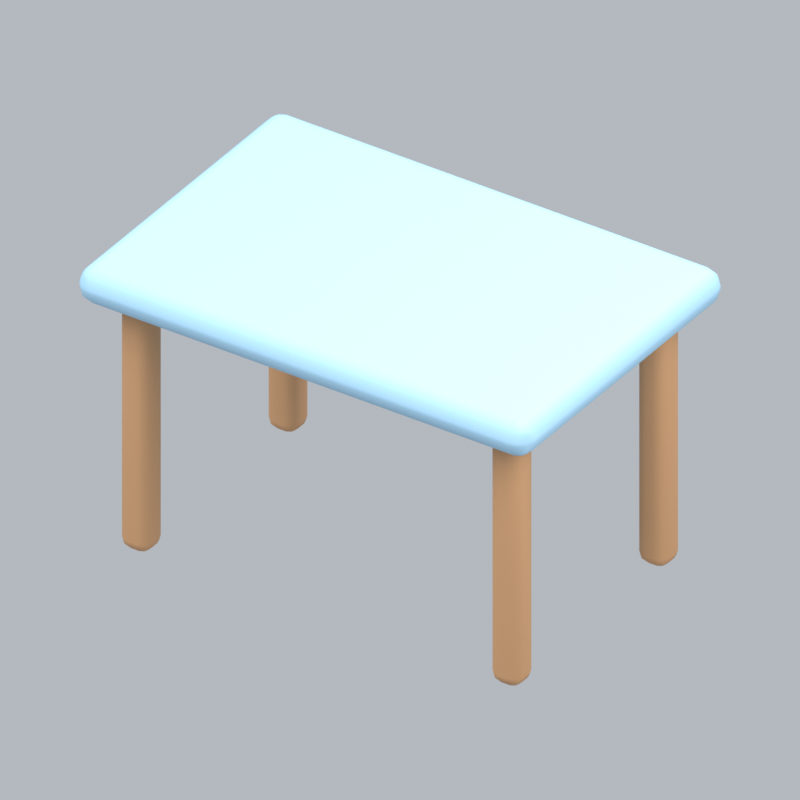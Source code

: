 # Source: japaneseTable.blend  (saved by Blender 5.2.45; exported with 4.5.12 LTS)
import bpy
from mathutils import Matrix  # noqa: F401  (used for matrix-valued properties, if any)

bpy.ops.wm.read_factory_settings(use_empty=True)
scene = bpy.context.scene
scene.name = 'Scene'

# ---- collections
col_collection = bpy.data.collections.new('Collection'); scene.collection.children.link(col_collection)

# ---- materials (node trees are filled in below, after node groups)
mat_blue = bpy.data.materials.new('blue')
mat_blue.diffuse_color = (0.3968, 0.6654, 0.8714, 1.0)
mat_wood = bpy.data.materials.new('wood')
mat_wood.diffuse_color = (0.5841, 0.3185, 0.1529, 1.0)

# ---- material node trees
mat_blue.use_nodes = True; mat_blue.node_tree.nodes.clear()
_N = mat_blue.node_tree.nodes; _L = mat_blue.node_tree.links
n0 = _N.new('ShaderNodeBsdfPrincipled'); n0.name = 'Principled BSDF'; n0.location = (-200, 100)
n0.inputs[0].default_value = (0.3968, 0.6654, 0.8714, 1.0)
n0.inputs[2].default_value = 0.72
n0.inputs[10].default_value = 0.005
n1 = _N.new('ShaderNodeOutputMaterial'); n1.name = 'Material Output'; n1.location = (200, 100)
_L.new(n0.outputs[0], n1.inputs[0])
n1.is_active_output = True
mat_wood.use_nodes = True; mat_wood.node_tree.nodes.clear()
_N = mat_wood.node_tree.nodes; _L = mat_wood.node_tree.links
n0 = _N.new('ShaderNodeBsdfPrincipled'); n0.name = 'Principled BSDF'; n0.location = (-200, 100)
n0.inputs[0].default_value = (0.5841, 0.3185, 0.1529, 1.0)
n0.inputs[2].default_value = 0.72
n0.inputs[10].default_value = 0.005
n1 = _N.new('ShaderNodeOutputMaterial'); n1.name = 'Material Output'; n1.location = (200, 100)
_L.new(n0.outputs[0], n1.inputs[0])
n1.is_active_output = True

# ---- world
world_world = bpy.data.worlds.new('World'); scene.world = world_world
world_world.use_nodes = True; world_world.node_tree.nodes.clear()
_N = world_world.node_tree.nodes; _L = world_world.node_tree.links
n0 = _N.new('ShaderNodeOutputWorld'); n0.name = 'World Output'; n0.location = (200, 100)
n1 = _N.new('ShaderNodeBackground'); n1.name = 'Background'; n1.location = (-200, 100)
n1.inputs[0].default_value = (0.65, 0.69, 0.74, 1.0)
n1.inputs[1].default_value = 0.7
_L.new(n1.outputs[0], n0.inputs[0])
n0.is_active_output = True
world_world.color = (0.3, 0.3, 0.3)
world_world.sun_shadow_jitter_overblur = 0.0

# ---- cameras
cam_camera_077 = bpy.data.cameras.new('Camera.077')
cam_camera_077.type = 'ORTHO'
cam_camera_077.ortho_scale = 2.504

# ---- lights
light_area_228 = bpy.data.lights.new('Area.228', 'AREA')
light_area_228.energy = 500.0
light_area_228.shape = 'DISK'
light_area_228.size = 5.0
light_area_228.size_y = 1.0
light_area_229 = bpy.data.lights.new('Area.229', 'AREA')
light_area_229.energy = 180.0
light_area_229.shape = 'DISK'
light_area_229.size = 4.0
light_area_229.size_y = 1.0
light_area_230 = bpy.data.lights.new('Area.230', 'AREA')
light_area_230.energy = 300.0
light_area_230.shape = 'DISK'
light_area_230.size = 4.0
light_area_230.size_y = 1.0

# ---- meshes
me_cube_400 = bpy.data.meshes.new('Cube.400')
me_cube_400.from_pydata([(-0.85, -0.575, -0.065), (-0.85, -0.575, 0.065), (-0.85, 0.575, -0.065), (-0.85, 0.575, 0.065), (0.85, -0.575, -0.065), (0.85, -0.575, 0.065), (0.85, 0.575, -0.065), (0.85, 0.575, 0.065)], [], [(0, 1, 3, 2), (2, 3, 7, 6), (6, 7, 5, 4), (4, 5, 1, 0), (2, 6, 4, 0), (7, 3, 1, 5)])
_uv = me_cube_400.uv_layers.new(name='UVMap')
_uv.uv.foreach_set('vector', [0.375, 0.0, 0.625, 0.0, 0.625, 0.25, 0.375, 0.25, 0.375, 0.25, 0.625, 0.25, 0.625, 0.5, 0.375, 0.5, 0.375, 0.5, 0.625, 0.5, 0.625, 0.75, 0.375, 0.75, 0.375, 0.75, 0.625, 0.75, 0.625, 1.0, 0.375, 1.0, 0.125, 0.5, 0.375, 0.5, 0.375, 0.75, 0.125, 0.75, 0.625, 0.5, 0.875, 0.5, 0.875, 0.75, 0.625, 0.75])
me_cube_400.materials.append(mat_blue)
me_cube_400.update()
me_cube_401 = bpy.data.meshes.new('Cube.401')
me_cube_401.from_pydata([(-0.055, -0.055, -0.465), (-0.055, -0.055, 0.465), (-0.055, 0.055, -0.465), (-0.055, 0.055, 0.465), (0.055, -0.055, -0.465), (0.055, -0.055, 0.465), (0.055, 0.055, -0.465), (0.055, 0.055, 0.465)], [], [(0, 1, 3, 2), (2, 3, 7, 6), (6, 7, 5, 4), (4, 5, 1, 0), (2, 6, 4, 0), (7, 3, 1, 5)])
_uv = me_cube_401.uv_layers.new(name='UVMap')
_uv.uv.foreach_set('vector', [0.375, 0.0, 0.625, 0.0, 0.625, 0.25, 0.375, 0.25, 0.375, 0.25, 0.625, 0.25, 0.625, 0.5, 0.375, 0.5, 0.375, 0.5, 0.625, 0.5, 0.625, 0.75, 0.375, 0.75, 0.375, 0.75, 0.625, 0.75, 0.625, 1.0, 0.375, 1.0, 0.125, 0.5, 0.375, 0.5, 0.375, 0.75, 0.125, 0.75, 0.625, 0.5, 0.875, 0.5, 0.875, 0.75, 0.625, 0.75])
me_cube_401.materials.append(mat_wood)
me_cube_401.update()
me_cube_402 = bpy.data.meshes.new('Cube.402')
me_cube_402.from_pydata([(-0.055, -0.055, -0.465), (-0.055, -0.055, 0.465), (-0.055, 0.055, -0.465), (-0.055, 0.055, 0.465), (0.055, -0.055, -0.465), (0.055, -0.055, 0.465), (0.055, 0.055, -0.465), (0.055, 0.055, 0.465)], [], [(0, 1, 3, 2), (2, 3, 7, 6), (6, 7, 5, 4), (4, 5, 1, 0), (2, 6, 4, 0), (7, 3, 1, 5)])
_uv = me_cube_402.uv_layers.new(name='UVMap')
_uv.uv.foreach_set('vector', [0.375, 0.0, 0.625, 0.0, 0.625, 0.25, 0.375, 0.25, 0.375, 0.25, 0.625, 0.25, 0.625, 0.5, 0.375, 0.5, 0.375, 0.5, 0.625, 0.5, 0.625, 0.75, 0.375, 0.75, 0.375, 0.75, 0.625, 0.75, 0.625, 1.0, 0.375, 1.0, 0.125, 0.5, 0.375, 0.5, 0.375, 0.75, 0.125, 0.75, 0.625, 0.5, 0.875, 0.5, 0.875, 0.75, 0.625, 0.75])
me_cube_402.materials.append(mat_wood)
me_cube_402.update()
me_cube_403 = bpy.data.meshes.new('Cube.403')
me_cube_403.from_pydata([(-0.055, -0.055, -0.465), (-0.055, -0.055, 0.465), (-0.055, 0.055, -0.465), (-0.055, 0.055, 0.465), (0.055, -0.055, -0.465), (0.055, -0.055, 0.465), (0.055, 0.055, -0.465), (0.055, 0.055, 0.465)], [], [(0, 1, 3, 2), (2, 3, 7, 6), (6, 7, 5, 4), (4, 5, 1, 0), (2, 6, 4, 0), (7, 3, 1, 5)])
_uv = me_cube_403.uv_layers.new(name='UVMap')
_uv.uv.foreach_set('vector', [0.375, 0.0, 0.625, 0.0, 0.625, 0.25, 0.375, 0.25, 0.375, 0.25, 0.625, 0.25, 0.625, 0.5, 0.375, 0.5, 0.375, 0.5, 0.625, 0.5, 0.625, 0.75, 0.375, 0.75, 0.375, 0.75, 0.625, 0.75, 0.625, 1.0, 0.375, 1.0, 0.125, 0.5, 0.375, 0.5, 0.375, 0.75, 0.125, 0.75, 0.625, 0.5, 0.875, 0.5, 0.875, 0.75, 0.625, 0.75])
me_cube_403.materials.append(mat_wood)
me_cube_403.update()
me_cube_404 = bpy.data.meshes.new('Cube.404')
me_cube_404.from_pydata([(-0.055, -0.055, -0.465), (-0.055, -0.055, 0.465), (-0.055, 0.055, -0.465), (-0.055, 0.055, 0.465), (0.055, -0.055, -0.465), (0.055, -0.055, 0.465), (0.055, 0.055, -0.465), (0.055, 0.055, 0.465)], [], [(0, 1, 3, 2), (2, 3, 7, 6), (6, 7, 5, 4), (4, 5, 1, 0), (2, 6, 4, 0), (7, 3, 1, 5)])
_uv = me_cube_404.uv_layers.new(name='UVMap')
_uv.uv.foreach_set('vector', [0.375, 0.0, 0.625, 0.0, 0.625, 0.25, 0.375, 0.25, 0.375, 0.25, 0.625, 0.25, 0.625, 0.5, 0.375, 0.5, 0.375, 0.5, 0.625, 0.5, 0.625, 0.75, 0.375, 0.75, 0.375, 0.75, 0.625, 0.75, 0.625, 1.0, 0.375, 1.0, 0.125, 0.5, 0.375, 0.5, 0.375, 0.75, 0.125, 0.75, 0.625, 0.5, 0.875, 0.5, 0.875, 0.75, 0.625, 0.75])
me_cube_404.materials.append(mat_wood)
me_cube_404.update()

# ---- objects
ob_fixed_isometric_camera = bpy.data.objects.new('Fixed isometric camera', cam_camera_077)
ob_warm_key = bpy.data.objects.new('Warm key', light_area_228)
ob_fill = bpy.data.objects.new('Fill', light_area_229)
ob_rim = bpy.data.objects.new('Rim', light_area_230)
ob_rounded_tabletop = bpy.data.objects.new('Rounded tabletop', me_cube_400)
ob_leg = bpy.data.objects.new('Leg', me_cube_401)
ob_leg_001 = bpy.data.objects.new('Leg.001', me_cube_402)
ob_leg_002 = bpy.data.objects.new('Leg.002', me_cube_403)
ob_leg_003 = bpy.data.objects.new('Leg.003', me_cube_404)
ob_japanesetable_orientation = bpy.data.objects.new('japaneseTable orientation', None)

# ---- transforms, parenting, visibility, modifiers, constraints
ob_fixed_isometric_camera.location = (6.0, -9.0, 7.572)
ob_fixed_isometric_camera.rotation_euler = (0.9964, 2.214e-08, 0.588)
ob_warm_key.location = (-3.0, -4.0, 7.0)
ob_warm_key.rotation_euler = (0.6947, -4.874e-08, -0.6435)
ob_fill.location = (4.0, -1.0, 4.0)
ob_fill.rotation_euler = (0.9418, 9.221e-09, 1.326)
ob_rim.location = (1.0, 4.0, 6.0)
ob_rim.rotation_euler = (0.6896, -5.112e-08, 2.897)
ob_rounded_tabletop.parent = ob_japanesetable_orientation
ob_rounded_tabletop.location = (0.0, 0.0, 1.0)
_m = ob_rounded_tabletop.modifiers.new('Rounded edges', 'BEVEL')
_m.width = 0.0585
_m.width_pct = 0.0585
_m.segments = 3
_m = ob_rounded_tabletop.modifiers.new('Weighted normals', 'WEIGHTED_NORMAL')
ob_leg.parent = ob_japanesetable_orientation
ob_leg.location = (-0.697, -0.414, 0.465)
_m = ob_leg.modifiers.new('Rounded edges', 'BEVEL')
_m.width = 0.04
_m.width_pct = 0.04
_m.segments = 3
_m = ob_leg.modifiers.new('Weighted normals', 'WEIGHTED_NORMAL')
ob_leg_001.parent = ob_japanesetable_orientation
ob_leg_001.location = (-0.697, 0.414, 0.465)
_m = ob_leg_001.modifiers.new('Rounded edges', 'BEVEL')
_m.width = 0.04
_m.width_pct = 0.04
_m.segments = 3
_m = ob_leg_001.modifiers.new('Weighted normals', 'WEIGHTED_NORMAL')
ob_leg_002.parent = ob_japanesetable_orientation
ob_leg_002.location = (0.697, -0.414, 0.465)
_m = ob_leg_002.modifiers.new('Rounded edges', 'BEVEL')
_m.width = 0.04
_m.width_pct = 0.04
_m.segments = 3
_m = ob_leg_002.modifiers.new('Weighted normals', 'WEIGHTED_NORMAL')
ob_leg_003.parent = ob_japanesetable_orientation
ob_leg_003.location = (0.697, 0.414, 0.465)
_m = ob_leg_003.modifiers.new('Rounded edges', 'BEVEL')
_m.width = 0.04
_m.width_pct = 0.04
_m.segments = 3
_m = ob_leg_003.modifiers.new('Weighted normals', 'WEIGHTED_NORMAL')
ob_japanesetable_orientation.location = (0.0, 0.0, 0.0)

# ---- collection membership
col_collection.objects.link(ob_fixed_isometric_camera)
col_collection.objects.link(ob_warm_key)
col_collection.objects.link(ob_fill)
col_collection.objects.link(ob_rim)
col_collection.objects.link(ob_rounded_tabletop)
col_collection.objects.link(ob_leg)
col_collection.objects.link(ob_leg_001)
col_collection.objects.link(ob_leg_002)
col_collection.objects.link(ob_leg_003)
col_collection.objects.link(ob_japanesetable_orientation)

# ---- scene / render settings (as saved in the file)
scene.camera = ob_fixed_isometric_camera
scene.frame_start = 1; scene.frame_end = 1; scene.frame_set(1)
scene.render.engine = 'BLENDER_EEVEE_NEXT'
scene.render.resolution_x = 256
scene.render.resolution_y = 256
scene.render.fps = 12
scene.render.film_transparent = True
scene.render.bake_bias = 0.0
scene.render.bake_samples = 0
scene.render.compositor_device = 'GPU'
scene.eevee.taa_render_samples = 24
scene.eevee.use_volume_custom_range = False
scene.eevee.fast_gi_thickness_near = 0.1
scene.eevee.fast_gi_thickness_far = 0.0
scene.eevee.ray_tracing_options.screen_trace_thickness = 0.1
scene.view_settings.view_transform = 'Standard'
bpy.context.view_layer.update()
